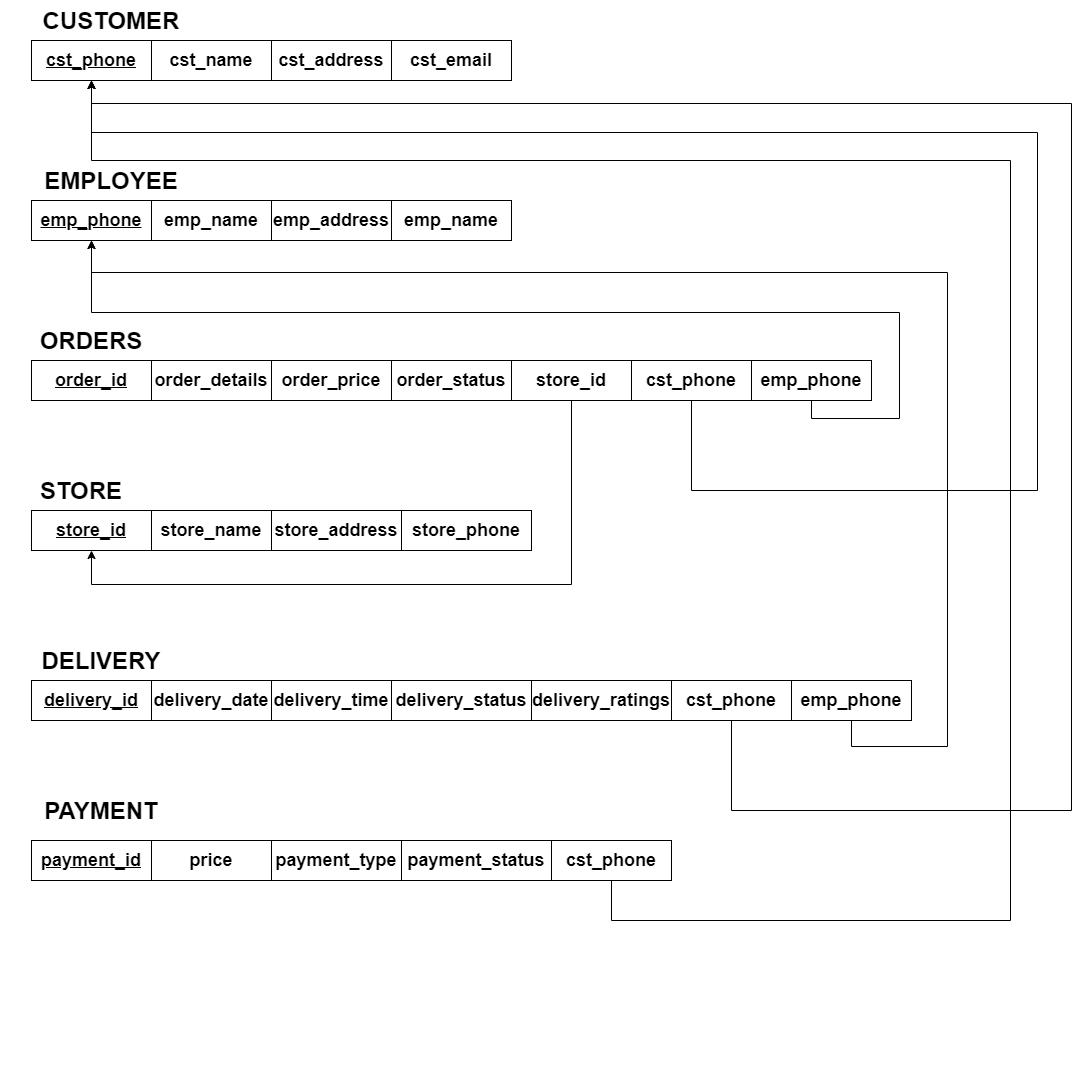

The diagram above was exported from draw.io. Its source (the exported page's mxGraphModel, read from the mxfile embedded in the PNG):
<mxGraphModel dx="1483" dy="747" grid="0" gridSize="10" guides="1" tooltips="1" connect="1" arrows="1" fold="1" page="1" pageScale="1" pageWidth="850" pageHeight="1100" background="#FFFFFF" math="0" shadow="0" extFonts="Permanent Marker^https://fonts.googleapis.com/css?family=Permanent+Marker">
  <root>
    <mxCell id="0" />
    <mxCell id="1" parent="0" />
    <mxCell id="ps9zu3rtM1dN_7bEjjEs-1" value="&lt;b&gt;&lt;u&gt;&lt;font style=&quot;font-size: 18px&quot;&gt;cst_phone&lt;/font&gt;&lt;/u&gt;&lt;/b&gt;" style="rounded=0;whiteSpace=wrap;html=1;" vertex="1" parent="1">
      <mxGeometry x="40" y="40" width="120" height="40" as="geometry" />
    </mxCell>
    <mxCell id="ps9zu3rtM1dN_7bEjjEs-2" value="&lt;font style=&quot;font-size: 18px&quot;&gt;&lt;b&gt;cst_name&lt;/b&gt;&lt;/font&gt;" style="rounded=0;whiteSpace=wrap;html=1;" vertex="1" parent="1">
      <mxGeometry x="160" y="40" width="120" height="40" as="geometry" />
    </mxCell>
    <mxCell id="ps9zu3rtM1dN_7bEjjEs-3" value="&lt;font style=&quot;font-size: 18px&quot;&gt;&lt;b&gt;cst_address&lt;/b&gt;&lt;/font&gt;" style="rounded=0;whiteSpace=wrap;html=1;" vertex="1" parent="1">
      <mxGeometry x="280" y="40" width="120" height="40" as="geometry" />
    </mxCell>
    <mxCell id="ps9zu3rtM1dN_7bEjjEs-4" value="&lt;font style=&quot;font-size: 18px&quot;&gt;&lt;b&gt;cst_email&lt;/b&gt;&lt;/font&gt;" style="rounded=0;whiteSpace=wrap;html=1;" vertex="1" parent="1">
      <mxGeometry x="400" y="40" width="120" height="40" as="geometry" />
    </mxCell>
    <mxCell id="ps9zu3rtM1dN_7bEjjEs-5" value="&lt;font style=&quot;font-size: 24px&quot;&gt;&lt;b&gt;CUSTOMER&lt;/b&gt;&lt;/font&gt;" style="text;html=1;strokeColor=none;fillColor=none;align=center;verticalAlign=middle;whiteSpace=wrap;rounded=0;" vertex="1" parent="1">
      <mxGeometry x="40" width="160" height="40" as="geometry" />
    </mxCell>
    <mxCell id="ps9zu3rtM1dN_7bEjjEs-6" value="&lt;font style=&quot;font-size: 18px&quot;&gt;&lt;b&gt;&lt;u&gt;emp_phone&lt;/u&gt;&lt;/b&gt;&lt;/font&gt;" style="rounded=0;whiteSpace=wrap;html=1;" vertex="1" parent="1">
      <mxGeometry x="40" y="200" width="120" height="40" as="geometry" />
    </mxCell>
    <mxCell id="ps9zu3rtM1dN_7bEjjEs-7" value="&lt;font style=&quot;font-size: 18px&quot;&gt;&lt;b&gt;emp_name&lt;/b&gt;&lt;/font&gt;" style="rounded=0;whiteSpace=wrap;html=1;" vertex="1" parent="1">
      <mxGeometry x="160" y="200" width="120" height="40" as="geometry" />
    </mxCell>
    <mxCell id="ps9zu3rtM1dN_7bEjjEs-8" value="&lt;font style=&quot;font-size: 18px&quot;&gt;&lt;b&gt;emp_address&lt;/b&gt;&lt;/font&gt;" style="rounded=0;whiteSpace=wrap;html=1;" vertex="1" parent="1">
      <mxGeometry x="280" y="200" width="120" height="40" as="geometry" />
    </mxCell>
    <mxCell id="ps9zu3rtM1dN_7bEjjEs-9" value="&lt;font style=&quot;font-size: 18px&quot;&gt;&lt;b&gt;emp_name&lt;/b&gt;&lt;/font&gt;" style="rounded=0;whiteSpace=wrap;html=1;" vertex="1" parent="1">
      <mxGeometry x="400" y="200" width="120" height="40" as="geometry" />
    </mxCell>
    <mxCell id="ps9zu3rtM1dN_7bEjjEs-10" value="&lt;font style=&quot;font-size: 18px&quot;&gt;&lt;b&gt;&lt;u&gt;order_id&lt;/u&gt;&lt;/b&gt;&lt;/font&gt;" style="rounded=0;whiteSpace=wrap;html=1;" vertex="1" parent="1">
      <mxGeometry x="40" y="360" width="120" height="40" as="geometry" />
    </mxCell>
    <mxCell id="ps9zu3rtM1dN_7bEjjEs-11" value="&lt;font style=&quot;font-size: 18px&quot;&gt;&lt;b&gt;order_details&lt;/b&gt;&lt;/font&gt;" style="rounded=0;whiteSpace=wrap;html=1;" vertex="1" parent="1">
      <mxGeometry x="160" y="360" width="120" height="40" as="geometry" />
    </mxCell>
    <mxCell id="ps9zu3rtM1dN_7bEjjEs-12" value="&lt;b&gt;&lt;font style=&quot;font-size: 18px&quot;&gt;order_price&lt;/font&gt;&lt;/b&gt;" style="rounded=0;whiteSpace=wrap;html=1;" vertex="1" parent="1">
      <mxGeometry x="280" y="360" width="120" height="40" as="geometry" />
    </mxCell>
    <mxCell id="ps9zu3rtM1dN_7bEjjEs-13" value="&lt;font style=&quot;font-size: 18px&quot;&gt;&lt;b&gt;order_status&lt;/b&gt;&lt;/font&gt;" style="rounded=0;whiteSpace=wrap;html=1;" vertex="1" parent="1">
      <mxGeometry x="400" y="360" width="120" height="40" as="geometry" />
    </mxCell>
    <mxCell id="ps9zu3rtM1dN_7bEjjEs-14" value="&lt;font style=&quot;font-size: 18px&quot;&gt;&lt;b&gt;&lt;u&gt;store_id&lt;/u&gt;&lt;/b&gt;&lt;/font&gt;" style="rounded=0;whiteSpace=wrap;html=1;" vertex="1" parent="1">
      <mxGeometry x="40" y="510" width="120" height="40" as="geometry" />
    </mxCell>
    <mxCell id="ps9zu3rtM1dN_7bEjjEs-15" value="&lt;font style=&quot;font-size: 18px&quot;&gt;&lt;b&gt;store_name&lt;/b&gt;&lt;/font&gt;" style="rounded=0;whiteSpace=wrap;html=1;" vertex="1" parent="1">
      <mxGeometry x="160" y="510" width="120" height="40" as="geometry" />
    </mxCell>
    <mxCell id="ps9zu3rtM1dN_7bEjjEs-16" value="&lt;b&gt;&lt;font style=&quot;font-size: 18px&quot;&gt;store_address&lt;/font&gt;&lt;/b&gt;" style="rounded=0;whiteSpace=wrap;html=1;" vertex="1" parent="1">
      <mxGeometry x="280" y="510" width="130" height="40" as="geometry" />
    </mxCell>
    <mxCell id="ps9zu3rtM1dN_7bEjjEs-17" value="&lt;font style=&quot;font-size: 18px&quot;&gt;&lt;b&gt;store_phone&lt;/b&gt;&lt;/font&gt;" style="rounded=0;whiteSpace=wrap;html=1;" vertex="1" parent="1">
      <mxGeometry x="410" y="510" width="130" height="40" as="geometry" />
    </mxCell>
    <mxCell id="ps9zu3rtM1dN_7bEjjEs-19" value="&lt;font style=&quot;font-size: 18px&quot;&gt;&lt;b&gt;&lt;u&gt;delivery_id&lt;/u&gt;&lt;/b&gt;&lt;/font&gt;" style="rounded=0;whiteSpace=wrap;html=1;" vertex="1" parent="1">
      <mxGeometry x="40" y="680" width="120" height="40" as="geometry" />
    </mxCell>
    <mxCell id="ps9zu3rtM1dN_7bEjjEs-20" value="&lt;font style=&quot;font-size: 18px&quot;&gt;&lt;b&gt;delivery_date&lt;/b&gt;&lt;/font&gt;" style="rounded=0;whiteSpace=wrap;html=1;" vertex="1" parent="1">
      <mxGeometry x="160" y="680" width="120" height="40" as="geometry" />
    </mxCell>
    <mxCell id="ps9zu3rtM1dN_7bEjjEs-21" value="&lt;b&gt;&lt;font style=&quot;font-size: 18px&quot;&gt;delivery_time&lt;/font&gt;&lt;/b&gt;" style="rounded=0;whiteSpace=wrap;html=1;" vertex="1" parent="1">
      <mxGeometry x="280" y="680" width="120" height="40" as="geometry" />
    </mxCell>
    <mxCell id="ps9zu3rtM1dN_7bEjjEs-22" value="&lt;font style=&quot;font-size: 18px&quot;&gt;&lt;b&gt;delivery_status&lt;/b&gt;&lt;/font&gt;" style="rounded=0;whiteSpace=wrap;html=1;" vertex="1" parent="1">
      <mxGeometry x="400" y="680" width="140" height="40" as="geometry" />
    </mxCell>
    <mxCell id="ps9zu3rtM1dN_7bEjjEs-24" value="&lt;font style=&quot;font-size: 18px&quot;&gt;&lt;b&gt;delivery_ratings&lt;/b&gt;&lt;/font&gt;" style="rounded=0;whiteSpace=wrap;html=1;" vertex="1" parent="1">
      <mxGeometry x="540" y="680" width="140" height="40" as="geometry" />
    </mxCell>
    <mxCell id="ps9zu3rtM1dN_7bEjjEs-25" value="&lt;font style=&quot;font-size: 18px&quot;&gt;&lt;b&gt;&lt;u&gt;payment_id&lt;/u&gt;&lt;/b&gt;&lt;/font&gt;" style="rounded=0;whiteSpace=wrap;html=1;" vertex="1" parent="1">
      <mxGeometry x="40" y="840" width="120" height="40" as="geometry" />
    </mxCell>
    <mxCell id="ps9zu3rtM1dN_7bEjjEs-26" value="&lt;span style=&quot;font-size: 18px&quot;&gt;&lt;b&gt;price&lt;/b&gt;&lt;/span&gt;" style="rounded=0;whiteSpace=wrap;html=1;" vertex="1" parent="1">
      <mxGeometry x="160" y="840" width="120" height="40" as="geometry" />
    </mxCell>
    <mxCell id="ps9zu3rtM1dN_7bEjjEs-27" value="&lt;b&gt;&lt;font style=&quot;font-size: 18px&quot;&gt;payment_type&lt;/font&gt;&lt;/b&gt;" style="rounded=0;whiteSpace=wrap;html=1;" vertex="1" parent="1">
      <mxGeometry x="280" y="840" width="130" height="40" as="geometry" />
    </mxCell>
    <mxCell id="ps9zu3rtM1dN_7bEjjEs-28" value="&lt;font style=&quot;font-size: 18px&quot;&gt;&lt;b&gt;payment_status&lt;/b&gt;&lt;/font&gt;" style="rounded=0;whiteSpace=wrap;html=1;" vertex="1" parent="1">
      <mxGeometry x="410" y="840" width="150" height="40" as="geometry" />
    </mxCell>
    <mxCell id="ps9zu3rtM1dN_7bEjjEs-29" value="&lt;font style=&quot;font-size: 24px&quot;&gt;&lt;b&gt;EMPLOYEE&lt;/b&gt;&lt;/font&gt;" style="text;html=1;strokeColor=none;fillColor=none;align=center;verticalAlign=middle;whiteSpace=wrap;rounded=0;" vertex="1" parent="1">
      <mxGeometry x="40" y="160" width="160" height="40" as="geometry" />
    </mxCell>
    <mxCell id="ps9zu3rtM1dN_7bEjjEs-30" value="&lt;font style=&quot;font-size: 24px&quot;&gt;&lt;b&gt;ORDERS&lt;/b&gt;&lt;/font&gt;" style="text;html=1;strokeColor=none;fillColor=none;align=center;verticalAlign=middle;whiteSpace=wrap;rounded=0;" vertex="1" parent="1">
      <mxGeometry x="20" y="320" width="160" height="40" as="geometry" />
    </mxCell>
    <mxCell id="ps9zu3rtM1dN_7bEjjEs-31" value="&lt;font style=&quot;font-size: 24px&quot;&gt;&lt;b&gt;STORE&lt;/b&gt;&lt;/font&gt;" style="text;html=1;strokeColor=none;fillColor=none;align=center;verticalAlign=middle;whiteSpace=wrap;rounded=0;" vertex="1" parent="1">
      <mxGeometry x="10" y="470" width="160" height="40" as="geometry" />
    </mxCell>
    <mxCell id="ps9zu3rtM1dN_7bEjjEs-32" value="&lt;font style=&quot;font-size: 24px&quot;&gt;&lt;b&gt;DELIVERY&lt;/b&gt;&lt;/font&gt;" style="text;html=1;strokeColor=none;fillColor=none;align=center;verticalAlign=middle;whiteSpace=wrap;rounded=0;" vertex="1" parent="1">
      <mxGeometry x="30" y="640" width="160" height="40" as="geometry" />
    </mxCell>
    <mxCell id="ps9zu3rtM1dN_7bEjjEs-33" value="&lt;font style=&quot;font-size: 24px&quot;&gt;&lt;b&gt;PAYMENT&lt;/b&gt;&lt;/font&gt;" style="text;html=1;strokeColor=none;fillColor=none;align=center;verticalAlign=middle;whiteSpace=wrap;rounded=0;" vertex="1" parent="1">
      <mxGeometry x="30" y="790" width="160" height="40" as="geometry" />
    </mxCell>
    <mxCell id="ps9zu3rtM1dN_7bEjjEs-44" style="edgeStyle=orthogonalEdgeStyle;rounded=0;orthogonalLoop=1;jettySize=auto;html=1;" edge="1" parent="1" source="ps9zu3rtM1dN_7bEjjEs-34" target="ps9zu3rtM1dN_7bEjjEs-1">
      <mxGeometry relative="1" as="geometry">
        <Array as="points">
          <mxPoint x="620" y="920" />
          <mxPoint x="1019" y="920" />
          <mxPoint x="1019" y="160" />
          <mxPoint x="100" y="160" />
        </Array>
      </mxGeometry>
    </mxCell>
    <mxCell id="ps9zu3rtM1dN_7bEjjEs-34" value="&lt;span style=&quot;font-size: 18px&quot;&gt;&lt;b&gt;cst_phone&lt;/b&gt;&lt;/span&gt;" style="rounded=0;whiteSpace=wrap;html=1;" vertex="1" parent="1">
      <mxGeometry x="560" y="840" width="120" height="40" as="geometry" />
    </mxCell>
    <mxCell id="ps9zu3rtM1dN_7bEjjEs-43" style="edgeStyle=orthogonalEdgeStyle;rounded=0;orthogonalLoop=1;jettySize=auto;html=1;entryX=0.5;entryY=1;entryDx=0;entryDy=0;" edge="1" parent="1" source="ps9zu3rtM1dN_7bEjjEs-35" target="ps9zu3rtM1dN_7bEjjEs-1">
      <mxGeometry relative="1" as="geometry">
        <Array as="points">
          <mxPoint x="740" y="810" />
          <mxPoint x="1080" y="810" />
          <mxPoint x="1080" y="103" />
          <mxPoint x="100" y="103" />
        </Array>
      </mxGeometry>
    </mxCell>
    <mxCell id="ps9zu3rtM1dN_7bEjjEs-35" value="&lt;span style=&quot;font-size: 18px&quot;&gt;&lt;b&gt;cst_phone&lt;/b&gt;&lt;/span&gt;" style="rounded=0;whiteSpace=wrap;html=1;" vertex="1" parent="1">
      <mxGeometry x="680" y="680" width="120" height="40" as="geometry" />
    </mxCell>
    <mxCell id="ps9zu3rtM1dN_7bEjjEs-45" style="edgeStyle=orthogonalEdgeStyle;rounded=0;orthogonalLoop=1;jettySize=auto;html=1;entryX=0.5;entryY=1;entryDx=0;entryDy=0;" edge="1" parent="1" source="ps9zu3rtM1dN_7bEjjEs-36" target="ps9zu3rtM1dN_7bEjjEs-6">
      <mxGeometry relative="1" as="geometry">
        <Array as="points">
          <mxPoint x="860" y="746" />
          <mxPoint x="956" y="746" />
          <mxPoint x="956" y="272" />
          <mxPoint x="100" y="272" />
        </Array>
      </mxGeometry>
    </mxCell>
    <mxCell id="ps9zu3rtM1dN_7bEjjEs-36" value="&lt;span style=&quot;font-size: 18px&quot;&gt;&lt;b&gt;emp_phone&lt;/b&gt;&lt;/span&gt;" style="rounded=0;whiteSpace=wrap;html=1;" vertex="1" parent="1">
      <mxGeometry x="800" y="680" width="120" height="40" as="geometry" />
    </mxCell>
    <mxCell id="ps9zu3rtM1dN_7bEjjEs-47" style="edgeStyle=orthogonalEdgeStyle;rounded=0;orthogonalLoop=1;jettySize=auto;html=1;" edge="1" parent="1" source="ps9zu3rtM1dN_7bEjjEs-37" target="ps9zu3rtM1dN_7bEjjEs-14">
      <mxGeometry relative="1" as="geometry">
        <Array as="points">
          <mxPoint x="580" y="584" />
          <mxPoint x="100" y="584" />
        </Array>
      </mxGeometry>
    </mxCell>
    <mxCell id="ps9zu3rtM1dN_7bEjjEs-37" value="&lt;span style=&quot;font-size: 18px&quot;&gt;&lt;b&gt;store_id&lt;/b&gt;&lt;/span&gt;" style="rounded=0;whiteSpace=wrap;html=1;" vertex="1" parent="1">
      <mxGeometry x="520" y="360" width="120" height="40" as="geometry" />
    </mxCell>
    <mxCell id="ps9zu3rtM1dN_7bEjjEs-42" style="edgeStyle=orthogonalEdgeStyle;rounded=0;orthogonalLoop=1;jettySize=auto;html=1;" edge="1" parent="1" source="ps9zu3rtM1dN_7bEjjEs-39" target="ps9zu3rtM1dN_7bEjjEs-1">
      <mxGeometry relative="1" as="geometry">
        <Array as="points">
          <mxPoint x="700" y="490" />
          <mxPoint x="1046" y="490" />
          <mxPoint x="1046" y="132" />
          <mxPoint x="100" y="132" />
        </Array>
      </mxGeometry>
    </mxCell>
    <mxCell id="ps9zu3rtM1dN_7bEjjEs-39" value="&lt;span style=&quot;font-size: 18px&quot;&gt;&lt;b&gt;cst_phone&lt;/b&gt;&lt;/span&gt;" style="rounded=0;whiteSpace=wrap;html=1;" vertex="1" parent="1">
      <mxGeometry x="640" y="360" width="120" height="40" as="geometry" />
    </mxCell>
    <mxCell id="ps9zu3rtM1dN_7bEjjEs-46" style="edgeStyle=orthogonalEdgeStyle;rounded=0;orthogonalLoop=1;jettySize=auto;html=1;" edge="1" parent="1" source="ps9zu3rtM1dN_7bEjjEs-40" target="ps9zu3rtM1dN_7bEjjEs-6">
      <mxGeometry relative="1" as="geometry">
        <Array as="points">
          <mxPoint x="820" y="418" />
          <mxPoint x="908" y="418" />
          <mxPoint x="908" y="312" />
          <mxPoint x="100" y="312" />
        </Array>
      </mxGeometry>
    </mxCell>
    <mxCell id="ps9zu3rtM1dN_7bEjjEs-40" value="&lt;span style=&quot;font-size: 18px&quot;&gt;&lt;b&gt;emp_phone&lt;/b&gt;&lt;/span&gt;" style="rounded=0;whiteSpace=wrap;html=1;" vertex="1" parent="1">
      <mxGeometry x="760" y="360" width="120" height="40" as="geometry" />
    </mxCell>
  </root>
</mxGraphModel>